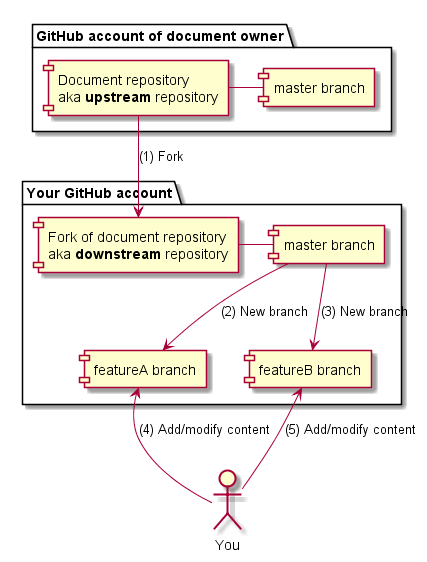

The diagram above was rendered by PlantUML. Its source (embedded in the PNG):
@startuml

package "GitHub account of document owner" {
    [Document repository\naka <b>upstream</b> repository] as Upstream
    [master branch] as Master

    Upstream - Master
}

package "Your GitHub account" {
    [Fork of document repository\naka <b>downstream</b> repository] as Downstream
    [master branch] as ContribMaster

    Downstream - ContribMaster

    [featureA branch] as branchA
    [featureB branch] as branchB

    ContribMaster --> branchB : (3) New branch
    ContribMaster --> branchA : (2) New branch
}

Upstream --> Downstream : (1) Fork

actor You

You -up-> branchB : (5) Add/modify content
You -up-> branchA : (4) Add/modify content

@enduml